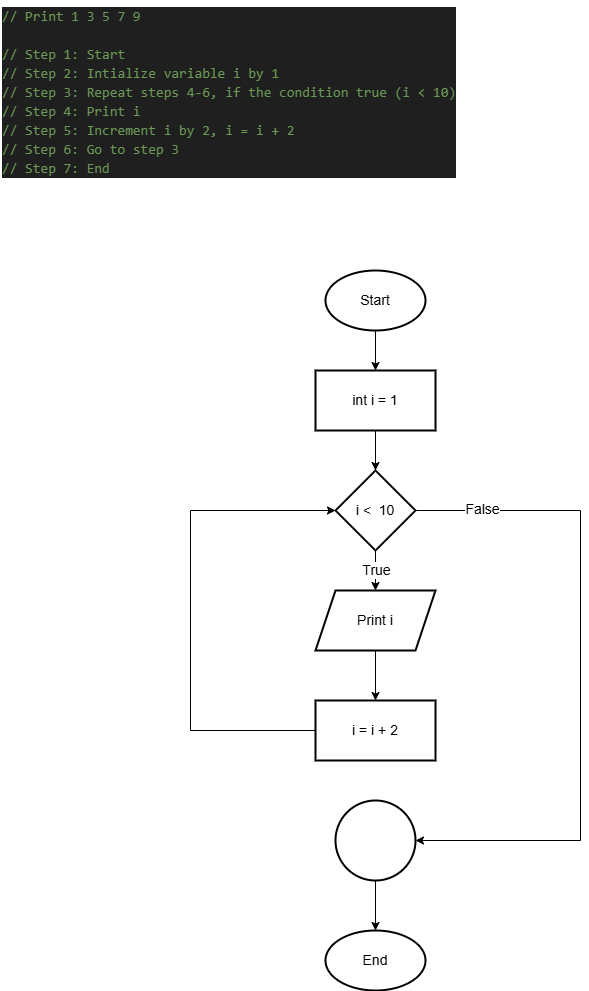

The diagram above was exported from draw.io. Its source (the exported page's mxGraphModel, read from the mxfile embedded in the PNG):
<mxGraphModel dx="1044" dy="562" grid="1" gridSize="10" guides="1" tooltips="1" connect="1" arrows="1" fold="1" page="1" pageScale="1" pageWidth="850" pageHeight="1100" math="0" shadow="0">
  <root>
    <mxCell id="0" />
    <mxCell id="1" parent="0" />
    <mxCell id="hEdKbJp5dlWcERPPxAvx-1" value="" style="edgeStyle=orthogonalEdgeStyle;rounded=0;orthogonalLoop=1;jettySize=auto;html=1;fontSize=14;" edge="1" parent="1" source="hEdKbJp5dlWcERPPxAvx-2" target="hEdKbJp5dlWcERPPxAvx-5">
      <mxGeometry relative="1" as="geometry" />
    </mxCell>
    <mxCell id="hEdKbJp5dlWcERPPxAvx-2" value="Start" style="strokeWidth=2;html=1;shape=mxgraph.flowchart.start_1;whiteSpace=wrap;fontSize=14;" vertex="1" parent="1">
      <mxGeometry x="375" y="310" width="100" height="60" as="geometry" />
    </mxCell>
    <mxCell id="hEdKbJp5dlWcERPPxAvx-3" value="End" style="strokeWidth=2;html=1;shape=mxgraph.flowchart.start_1;whiteSpace=wrap;fontSize=14;" vertex="1" parent="1">
      <mxGeometry x="375" y="970" width="100" height="60" as="geometry" />
    </mxCell>
    <mxCell id="hEdKbJp5dlWcERPPxAvx-4" value="" style="edgeStyle=orthogonalEdgeStyle;rounded=0;orthogonalLoop=1;jettySize=auto;html=1;fontSize=14;" edge="1" parent="1" source="hEdKbJp5dlWcERPPxAvx-5" target="hEdKbJp5dlWcERPPxAvx-10">
      <mxGeometry relative="1" as="geometry" />
    </mxCell>
    <mxCell id="hEdKbJp5dlWcERPPxAvx-5" value="int i = 1" style="whiteSpace=wrap;html=1;strokeWidth=2;fontSize=14;" vertex="1" parent="1">
      <mxGeometry x="365" y="410" width="120" height="60" as="geometry" />
    </mxCell>
    <mxCell id="hEdKbJp5dlWcERPPxAvx-6" value="" style="edgeStyle=orthogonalEdgeStyle;rounded=0;orthogonalLoop=1;jettySize=auto;html=1;fontSize=14;" edge="1" parent="1" source="hEdKbJp5dlWcERPPxAvx-10" target="hEdKbJp5dlWcERPPxAvx-12">
      <mxGeometry relative="1" as="geometry" />
    </mxCell>
    <mxCell id="hEdKbJp5dlWcERPPxAvx-7" value="True" style="edgeLabel;html=1;align=center;verticalAlign=middle;resizable=0;points=[];fontSize=14;" vertex="1" connectable="0" parent="hEdKbJp5dlWcERPPxAvx-6">
      <mxGeometry x="-0.04" relative="1" as="geometry">
        <mxPoint as="offset" />
      </mxGeometry>
    </mxCell>
    <mxCell id="hEdKbJp5dlWcERPPxAvx-8" value="" style="edgeStyle=orthogonalEdgeStyle;rounded=0;orthogonalLoop=1;jettySize=auto;html=1;fontSize=14;" edge="1" parent="1" source="hEdKbJp5dlWcERPPxAvx-10" target="hEdKbJp5dlWcERPPxAvx-16">
      <mxGeometry relative="1" as="geometry">
        <Array as="points">
          <mxPoint x="630" y="550" />
          <mxPoint x="630" y="880" />
        </Array>
      </mxGeometry>
    </mxCell>
    <mxCell id="hEdKbJp5dlWcERPPxAvx-9" value="False" style="edgeLabel;html=1;align=center;verticalAlign=middle;resizable=0;points=[];fontSize=14;" vertex="1" connectable="0" parent="hEdKbJp5dlWcERPPxAvx-8">
      <mxGeometry x="-0.8012" y="2" relative="1" as="geometry">
        <mxPoint as="offset" />
      </mxGeometry>
    </mxCell>
    <mxCell id="hEdKbJp5dlWcERPPxAvx-10" value="i &amp;lt;&amp;nbsp; 10" style="rhombus;whiteSpace=wrap;html=1;strokeWidth=2;fontSize=14;" vertex="1" parent="1">
      <mxGeometry x="385" y="510" width="80" height="80" as="geometry" />
    </mxCell>
    <mxCell id="hEdKbJp5dlWcERPPxAvx-11" value="" style="edgeStyle=orthogonalEdgeStyle;rounded=0;orthogonalLoop=1;jettySize=auto;html=1;fontSize=14;" edge="1" parent="1" source="hEdKbJp5dlWcERPPxAvx-12" target="hEdKbJp5dlWcERPPxAvx-14">
      <mxGeometry relative="1" as="geometry" />
    </mxCell>
    <mxCell id="hEdKbJp5dlWcERPPxAvx-12" value="Print i" style="shape=parallelogram;perimeter=parallelogramPerimeter;whiteSpace=wrap;html=1;fixedSize=1;strokeWidth=2;fontSize=14;" vertex="1" parent="1">
      <mxGeometry x="365" y="630" width="120" height="60" as="geometry" />
    </mxCell>
    <mxCell id="hEdKbJp5dlWcERPPxAvx-13" value="" style="edgeStyle=orthogonalEdgeStyle;rounded=0;orthogonalLoop=1;jettySize=auto;html=1;entryX=0;entryY=0.5;entryDx=0;entryDy=0;fontSize=14;" edge="1" parent="1" source="hEdKbJp5dlWcERPPxAvx-14" target="hEdKbJp5dlWcERPPxAvx-10">
      <mxGeometry relative="1" as="geometry">
        <mxPoint x="285" y="770" as="targetPoint" />
        <Array as="points">
          <mxPoint x="240" y="770" />
          <mxPoint x="240" y="550" />
        </Array>
      </mxGeometry>
    </mxCell>
    <mxCell id="hEdKbJp5dlWcERPPxAvx-14" value="i = i + 2" style="whiteSpace=wrap;html=1;strokeWidth=2;fontSize=14;" vertex="1" parent="1">
      <mxGeometry x="365" y="740" width="120" height="60" as="geometry" />
    </mxCell>
    <mxCell id="hEdKbJp5dlWcERPPxAvx-15" value="" style="edgeStyle=orthogonalEdgeStyle;rounded=0;orthogonalLoop=1;jettySize=auto;html=1;fontSize=14;" edge="1" parent="1" source="hEdKbJp5dlWcERPPxAvx-16" target="hEdKbJp5dlWcERPPxAvx-3">
      <mxGeometry relative="1" as="geometry" />
    </mxCell>
    <mxCell id="hEdKbJp5dlWcERPPxAvx-16" value="" style="ellipse;whiteSpace=wrap;html=1;strokeWidth=2;fontSize=14;" vertex="1" parent="1">
      <mxGeometry x="385" y="840" width="80" height="80" as="geometry" />
    </mxCell>
    <mxCell id="hEdKbJp5dlWcERPPxAvx-18" value="&lt;div style=&quot;color: #cccccc;background-color: #1f1f1f;font-family: Consolas, 'Courier New', monospace;font-weight: normal;font-size: 14px;line-height: 19px;white-space: pre;&quot;&gt;&lt;div&gt;&lt;span style=&quot;color: #6a9955;&quot;&gt;// Print 1 3 5 7 9&lt;/span&gt;&lt;/div&gt;&lt;br&gt;&lt;div&gt;&lt;span style=&quot;color: #6a9955;&quot;&gt;// Step 1: Start&lt;/span&gt;&lt;/div&gt;&lt;div&gt;&lt;span style=&quot;color: #6a9955;&quot;&gt;// Step 2: Intialize variable i by 1&lt;/span&gt;&lt;/div&gt;&lt;div&gt;&lt;span style=&quot;color: #6a9955;&quot;&gt;// Step 3: Repeat steps 4-6, if the condition true (i &amp;lt; 10)&lt;/span&gt;&lt;/div&gt;&lt;div&gt;&lt;span style=&quot;color: #6a9955;&quot;&gt;// Step 4: Print i&lt;/span&gt;&lt;/div&gt;&lt;div&gt;&lt;span style=&quot;color: #6a9955;&quot;&gt;// Step 5: Increment i by 2, i = i + 2&lt;/span&gt;&lt;/div&gt;&lt;div&gt;&lt;span style=&quot;color: #6a9955;&quot;&gt;// Step 6: Go to step 3&lt;/span&gt;&lt;/div&gt;&lt;div&gt;&lt;span style=&quot;color: #6a9955;&quot;&gt;// Step 7: End&lt;/span&gt;&lt;/div&gt;&lt;/div&gt;" style="text;whiteSpace=wrap;html=1;" vertex="1" parent="1">
      <mxGeometry x="50" y="40" width="490" height="190" as="geometry" />
    </mxCell>
  </root>
</mxGraphModel>